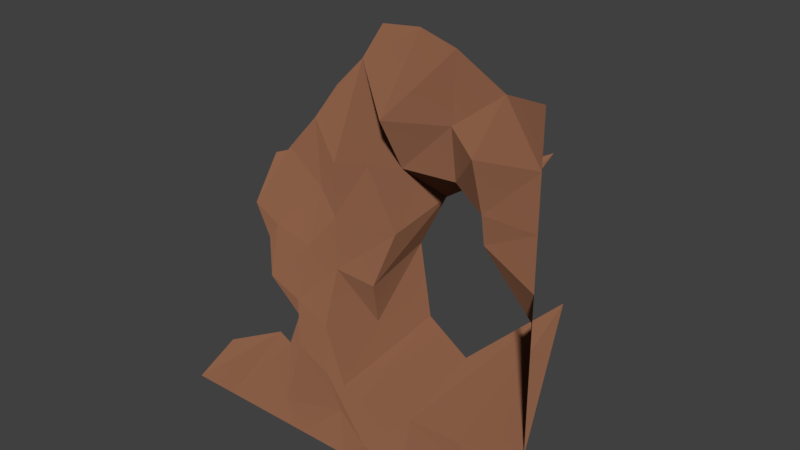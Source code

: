 # Source: stone_bg_TL.blend  (saved by Blender 2.79.0; exported with 4.5.12 LTS)
import bpy
from mathutils import Matrix  # noqa: F401  (used for matrix-valued properties, if any)

bpy.ops.wm.read_factory_settings(use_empty=True)
scene = bpy.context.scene
scene.name = 'Scene'

# ---- collections
col_collection_1 = bpy.data.collections.new('Collection 1'); scene.collection.children.link(col_collection_1)

# ---- materials (node trees are filled in below, after node groups)
mat_stone = bpy.data.materials.new('Stone')
mat_stone.alpha_threshold = 0.0
mat_stone.use_transparent_shadow = False
mat_stone.roughness = 0.5

# ---- material node trees
mat_stone.use_nodes = True; mat_stone.node_tree.nodes.clear()
_N = mat_stone.node_tree.nodes; _L = mat_stone.node_tree.links
n0 = _N.new('ShaderNodeOutputMaterial'); n0.name = 'Material Output'; n0.location = (300, 300)
n1 = _N.new('ShaderNodeBsdfDiffuse'); n1.name = 'Diffuse BSDF'; n1.location = (10, 300)
n1.inputs[0].default_value = (0.2598, 0.1153, 0.06434, 1.0)
n1.inputs[1].default_value = 0.8333
_L.new(n1.outputs[0], n0.inputs[0])
n0.is_active_output = True

# ---- world
world_world = bpy.data.worlds.new('World'); scene.world = world_world
world_world.color = (0.05088, 0.05088, 0.05088)
world_world.use_sun_shadow = False
world_world.sun_shadow_jitter_overblur = 0.0
world_world.cycles.sampling_method = 'MANUAL'

# ---- meshes
me_plane_021 = bpy.data.meshes.new('Plane.021')
me_plane_021.from_pydata([(-1.0, -1.0, 0.0), (1.0, -1.0, 0.0), (1.0, 1.0, 0.0), (-0.75, -1.043e-08, -1.431), (0.0, -1.0, 0.0), (1.0, 0.0, 0.0), (-0.03205, 1.004, -2.115), (0.0, 0.0, 0.0), (0.5, -1.0, 0.0), (1.0, 0.5, 0.0), (-0.5, -1.0, 0.0), (1.0, -0.5, 0.0), (0.5, 1.055, -0.9402), (0.0, 0.5, 0.0), (0.0, -0.5, 0.4927), (-0.5, -6.004e-09, -0.8242), (0.5, -0.5, 0.6744), (-0.383, -0.4488, -0.8081), (-0.5, 0.4226, -2.499), (0.5, 0.5, -1.018), (-1.0, -0.8922, -1.391), (0.75, -1.0, 0.0), (1.0, 0.75, 0.0), (-1.0, 0.06553, -3.735), (-0.25, -1.0, 0.0), (1.0, -0.25, 0.0), (0.3024, 1.093, -1.103), (-0.06747, 0.8683, -1.568), (0.0, -0.25, 0.4927), (-0.75, -1.043e-08, -1.431), (0.1285, -1.837e-08, -2.521), (0.25, -1.0, 0.0), (1.0, 0.25, 0.0), (-0.75, -1.0, 0.0), (1.0, -0.75, 0.0), (0.75, 0.9416, -0.765), (0.0, 0.25, 0.0), (0.0, -0.75, 0.0), (-0.1698, 0.05136, -0.04218), (0.8894, -7.524e-09, -1.033), (0.4989, -0.3888, -1.672), (0.5, -0.75, 0.9537), (0.25, -0.5, 0.7649), (0.75, -0.5, 0.5951), (-0.5, -0.25, -0.482), (-0.4552, -0.6346, -0.8081), (-0.25, -0.5, 0.0), (-0.5902, 0.3037, -1.954), (-0.3083, 0.5589, -1.286), (0.5, 0.75, -0.8003), (0.4316, 0.3285, -6.049), (0.25, 0.5, -0.825), (0.75, 0.5, 0.0), (0.7404, 0.3525, -0.2192), (0.2278, 0.2415, -2.824), (0.25, 0.75, 0.0), (-0.25, 0.25, -1.075), (-0.6782, 0.2024, -3.751), (-0.25, -0.75, 0.6106), (-0.6512, -0.7113, -1.536), (-0.6695, -0.1647, -1.431), (0.75, -0.75, 0.0), (0.25, -0.75, 0.7649), (0.2128, -0.3388, -2.327), (0.75, -0.1857, -3.899), (-0.25, -0.25, 0.0), (-0.2508, 0.6994, -1.793), (0.75, 0.75, 0.442), (0.219, 6.078e-10, 0.08343), (0.1221, -0.5, 0.6257), (0.1221, 0.5, -0.4031), (0.2917, 0.2459, -0.2719), (0.1039, -0.2934, -0.8849)], [], [(67, 22, 2, 35), (65, 28, 7, 38), (64, 25, 5, 39), (62, 41, 16, 42), (61, 34, 11, 43), (60, 44, 15, 29), (58, 37, 14, 46), (56, 36, 13, 48), (55, 49, 12, 26), (54, 50, 19, 51), (53, 32, 9, 52), (50, 53, 52, 19), (39, 5, 32, 53), (71, 54, 51, 70), (68, 30, 54, 71), (51, 19, 49, 55), (47, 56, 48, 18), (15, 38, 56, 47), (38, 7, 36, 56), (3, 29, 57, 23), (29, 15, 47, 57), (45, 58, 46, 17), (10, 24, 58, 45), (24, 4, 37, 58), (0, 33, 59, 20), (33, 10, 45, 59), (41, 61, 43, 16), (8, 21, 61, 41), (21, 1, 34, 61), (27, 55, 26, 6), (31, 8, 41, 62), (72, 63, 30, 68), (69, 42, 63, 72), (42, 16, 40, 63), (16, 43, 64, 40), (43, 11, 25, 64), (44, 65, 38, 15), (17, 46, 65, 44), (46, 14, 28, 65), (48, 13, 27, 66), (49, 67, 35, 12), (19, 52, 67, 49), (52, 9, 22, 67), (14, 69, 72, 28), (28, 72, 68, 7), (7, 68, 71, 36), (36, 71, 70, 13), (4, 31, 62, 37), (37, 62, 42, 69, 14), (13, 70, 51, 55, 27)])
me_plane_021.materials.append(mat_stone)
me_plane_021.use_remesh_preserve_volume = False
me_plane_021.use_remesh_preserve_attributes = False
me_plane_021.use_mirror_vertex_groups = False
me_plane_021.update()

# ---- objects
ob_plane_020 = bpy.data.objects.new('Plane.020', me_plane_021)

# ---- transforms, parenting, visibility, modifiers, constraints
ob_plane_020.location = (0.0, 0.0, 0.0)
ob_plane_020.rotation_euler = (1.571, -0.0, 0.0)
ob_plane_020.scale = (6.0, 6.0, 1.0)
ob_plane_020.lineart.crease_threshold = 0.0

# ---- collection membership
col_collection_1.objects.link(ob_plane_020)

# ---- scene / render settings (as saved in the file)
scene.frame_start = 1; scene.frame_end = 250; scene.frame_set(1)
scene.render.engine = 'BLENDER_EEVEE_NEXT'
scene.render.resolution_percentage = 50
scene.render.dither_intensity = 0.0
scene.cycles.use_denoising = False
scene.cycles.samples = 128
scene.cycles.sampling_pattern = 'TABULATED_SOBOL'
scene.cycles.use_adaptive_sampling = False
scene.cycles.use_light_tree = False
scene.cycles.blur_glossy = 0.0
scene.cycles.sample_clamp_indirect = 0.0
scene.view_settings.view_transform = 'Standard'
bpy.context.view_layer.update()

# ---- added for rendering (the .blend has no active camera and no usable light): camera, sun
cam_auto = bpy.data.cameras.new('AutoCamera')
cam_auto.lens = 50.0
cam_auto.sensor_width = 36.0
cam_auto.clip_end = 1000.0
ob_auto_camera = bpy.data.objects.new('AutoCamera', cam_auto)
scene.collection.objects.link(ob_auto_camera)
ob_auto_camera.location = (17.3279, -18.2457, 14.1414)
ob_auto_camera.rotation_euler = (1.09748, -7.21219e-08, 0.694738)
scene.camera = ob_auto_camera
light_auto_sun = bpy.data.lights.new('AutoSun', 'SUN')
light_auto_sun.energy = 3.0
light_auto_sun.angle = 0.0523599
ob_auto_sun = bpy.data.objects.new('AutoSun', light_auto_sun)
scene.collection.objects.link(ob_auto_sun)
ob_auto_sun.rotation_euler = (0.872665, 0.174533, 0.523599)
bpy.context.view_layer.update()

